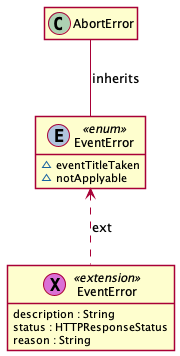

The diagram above was rendered by PlantUML. Its source (embedded in the PNG):
@startuml
' STYLE START
hide empty members
skinparam shadowing false
' STYLE END


class "EventError" as EventError << (E, LightSteelBlue) enum >> { 
  ~eventTitleTaken
  ~notApplyable 
}
class "EventError" as EventError0 << (X, Orchid) extension >> { 
  description : String
  status : HTTPResponseStatus
  reason : String 
}
AbortError -- EventError : inherits
EventError <.. EventError0 : ext
@enduml